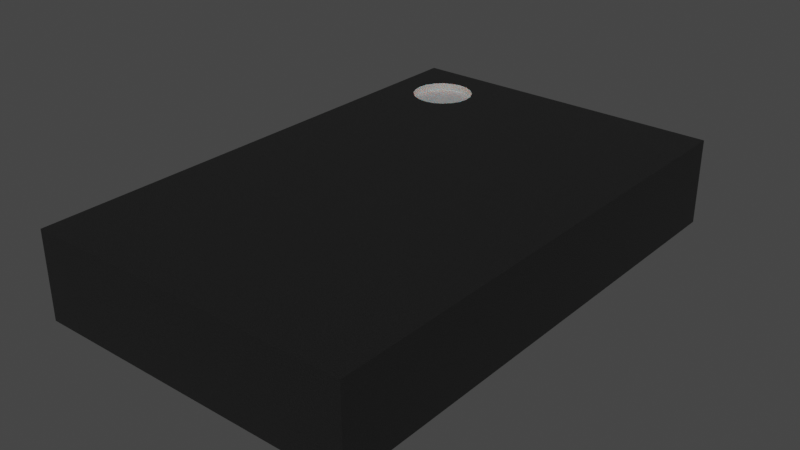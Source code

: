 # Source: Oscillator_SMD_Abracon_ASFLMB_5x3.2x0.85mm.blend  (saved by Blender 4.1.23; exported with 4.5.12 LTS)
import bpy
from mathutils import Matrix  # noqa: F401  (used for matrix-valued properties, if any)

bpy.ops.wm.read_factory_settings(use_empty=True)
scene = bpy.context.scene
scene.name = 'Scene'

# ---- collections
col_collection = bpy.data.collections.new('Collection'); scene.collection.children.link(col_collection)

# ---- materials (node trees are filled in below, after node groups)
mat_metal_pins = bpy.data.materials.new('metal_pins')
mat_metal_pins.use_transparent_shadow = False
mat_metal_pins.preview_render_type = 'CUBE'
mat_metal_pins.use_preview_world = True
mat_plastic_matte_black = bpy.data.materials.new('plastic_matte_black')
mat_plastic_matte_black.use_transparent_shadow = False
mat_plastic_matte_black.preview_render_type = 'CUBE'
mat_white_markings = bpy.data.materials.new('white_markings')
mat_white_markings.use_transparent_shadow = False
mat_white_markings.preview_render_type = 'FLAT'

# ---- material node trees
mat_metal_pins.use_nodes = True; mat_metal_pins.node_tree.nodes.clear()
_N = mat_metal_pins.node_tree.nodes; _L = mat_metal_pins.node_tree.links
n0 = _N.new('ShaderNodeMapping'); n0.name = 'Mapping'; n0.location = (-1447, -91)
n0.inputs[3].default_value = (4.8, 1.2, 1.1)
n1 = _N.new('ShaderNodeBsdfPrincipled'); n1.name = 'Principled BSDF'; n1.location = (-560, 254)
n1.distribution = 'GGX'
n1.subsurface_method = 'BURLEY'
n1.inputs[1].default_value = 0.7818
n1.inputs[2].default_value = 0.2886
n1.inputs[3].default_value = 1.45
n1.inputs[13].default_value = 0.0
n1.inputs[27].default_value = (0.0, 0.0, 0.0, 1.0)
n1.inputs[28].default_value = 1.0
n2 = _N.new('ShaderNodeOutputMaterial'); n2.name = 'Material Output.002'; n2.location = (-205, 253)
n2.width = 213
n3 = _N.new('ShaderNodeTexNoise'); n3.name = 'Noise Texture.002'; n3.location = (-1228, -73)
n3.inputs[2].default_value = 0.1
n3.inputs[3].default_value = 7.0
n3.inputs[4].default_value = 0.6
n3.inputs[8].default_value = 0.4
n4 = _N.new('ShaderNodeTexCoord'); n4.name = 'Texture Coordinate'; n4.location = (-1636, -116)
n5 = _N.new('ShaderNodeMix'); n5.name = 'Mix.001'; n5.location = (-921, 45)
n5.data_type = 'RGBA'
n5.inputs[6].default_value = (0.9398, 0.9547, 1.0, 1.0)
n5.inputs[7].default_value = (0.13, 0.1259, 0.1359, 1.0)
n6 = _N.new('ShaderNodeBump'); n6.name = 'Bump.001'; n6.location = (-1001, -227)
n6.inputs[0].default_value = 0.05
n6.inputs[1].default_value = 0.01
n6.inputs[2].default_value = 1.0
_L.new(n1.outputs[0], n2.inputs[0])
_L.new(n3.outputs[0], n6.inputs[3])
_L.new(n0.outputs[0], n3.inputs[0])
_L.new(n3.outputs[0], n5.inputs[0])
_L.new(n4.outputs[3], n0.inputs[0])
_L.new(n5.outputs[2], n1.inputs[0])
_L.new(n6.outputs[0], n1.inputs[5])
n2.is_active_output = True
mat_plastic_matte_black.use_nodes = True; mat_plastic_matte_black.node_tree.nodes.clear()
_N = mat_plastic_matte_black.node_tree.nodes; _L = mat_plastic_matte_black.node_tree.links
n0 = _N.new('ShaderNodeOutputMaterial'); n0.name = 'Material Output'; n0.location = (463, 300)
n1 = _N.new('ShaderNodeBsdfPrincipled'); n1.name = 'Principled BSDF'; n1.location = (173, 300)
n1.distribution = 'GGX'
n1.subsurface_method = 'BURLEY'
n1.inputs[1].default_value = 0.06818
n1.inputs[2].default_value = 0.5182
n1.inputs[3].default_value = 1.45
n1.inputs[13].default_value = 0.6432
n1.inputs[20].default_value = 0.1027
n1.inputs[27].default_value = (0.0, 0.0, 0.0, 1.0)
n1.inputs[28].default_value = 1.0
n2 = _N.new('ShaderNodeTexCoord'); n2.name = 'Texture Coordinate'; n2.location = (-1001, 105)
n3 = _N.new('ShaderNodeBump'); n3.name = 'Bump'; n3.location = (-135, -86)
n3.inputs[0].default_value = 0.1
n3.inputs[1].default_value = 0.4
n3.inputs[2].default_value = 1.0
n4 = _N.new('ShaderNodeMapping'); n4.name = 'Mapping'; n4.location = (-755, 143)
n4.inputs[3].default_value = (2.0, 2.0, 2.0)
n5 = _N.new('ShaderNodeValToRGB'); n5.name = 'ColorRamp'; n5.location = (-147, 213)
while len(n5.color_ramp.elements) > 1: n5.color_ramp.elements.remove(n5.color_ramp.elements[-1])
n5.color_ramp.elements[0].position = 0.0; n5.color_ramp.elements[0].color = (0.005014, 0.005014, 0.005014, 1.0)
_e = n5.color_ramp.elements.new(0.9955); _e.color = (0.01269, 0.01269, 0.01269, 1.0)
n6 = _N.new('ShaderNodeTexNoise'); n6.name = 'Noise Texture'; n6.location = (-455, 203)
n6.inputs[2].default_value = 200.0
n6.inputs[3].default_value = 5.6
n6.inputs[4].default_value = 0.5208
_L.new(n1.outputs[0], n0.inputs[0])
_L.new(n6.outputs[0], n5.inputs[0])
_L.new(n5.outputs[0], n1.inputs[0])
_L.new(n2.outputs[2], n4.inputs[0])
_L.new(n4.outputs[0], n6.inputs[0])
_L.new(n6.outputs[0], n3.inputs[3])
_L.new(n3.outputs[0], n1.inputs[5])
n0.is_active_output = True
mat_white_markings.use_nodes = True; mat_white_markings.node_tree.nodes.clear()
_N = mat_white_markings.node_tree.nodes; _L = mat_white_markings.node_tree.links
n0 = _N.new('ShaderNodeOutputMaterial'); n0.name = 'Material Output'; n0.location = (300, 300)
n1 = _N.new('ShaderNodeBsdfPrincipled'); n1.name = 'Principled BSDF'; n1.location = (-34, 272)
n1.distribution = 'GGX'
n1.subsurface_method = 'BURLEY'
n1.inputs[1].default_value = 0.02
n1.inputs[2].default_value = 0.4636
n1.inputs[3].default_value = 1.4
n1.inputs[8].default_value = 1.0
n1.inputs[10].default_value = 0.3682
n1.inputs[13].default_value = 0.6591
n1.inputs[18].default_value = 0.2318
n1.inputs[20].default_value = 0.6709
n1.inputs[24].default_value = 0.1191
n1.inputs[27].default_value = (0.0, 0.0, 0.0, 1.0)
n1.inputs[28].default_value = 1.0
n2 = _N.new('ShaderNodeMapping'); n2.name = 'Mapping'; n2.location = (-1010, 265)
n2.inputs[3].default_value = (3.0, 1.0, 1.0)
n3 = _N.new('ShaderNodeTexCoord'); n3.name = 'Texture Coordinate'; n3.location = (-1250, 180)
n4 = _N.new('ShaderNodeBump'); n4.name = 'Bump'; n4.location = (-376, -99)
n4.inputs[0].default_value = 0.05
n4.inputs[1].default_value = 1.0
n4.inputs[2].default_value = 1.0
n5 = _N.new('ShaderNodeTexNoise'); n5.name = 'Noise Texture'; n5.location = (-662, 176)
n5.inputs[2].default_value = 88.0
n5.inputs[3].default_value = 10.8
n5.inputs[4].default_value = 0.9167
n5.inputs[8].default_value = 1.6
n6 = _N.new('ShaderNodeValToRGB'); n6.name = 'ColorRamp'; n6.location = (-354, 186)
while len(n6.color_ramp.elements) > 1: n6.color_ramp.elements.remove(n6.color_ramp.elements[-1])
n6.color_ramp.elements[0].position = 0.0; n6.color_ramp.elements[0].color = (0.2596, 0.2596, 0.2596, 1.0)
_e = n6.color_ramp.elements.new(1.0); _e.color = (0.6303, 0.6303, 0.6303, 1.0)
n7 = _N.new('ShaderNodeMix'); n7.name = 'Mix'; n7.location = (-204, 152)
n7.data_type = 'RGBA'
n7.inputs[0].default_value = 0.3682
n7.inputs[7].default_value = (0.2525, 0.2525, 0.2525, 1.0)
_L.new(n5.outputs[0], n6.inputs[0])
_L.new(n1.outputs[0], n0.inputs[0])
_L.new(n3.outputs[2], n2.inputs[0])
_L.new(n2.outputs[0], n5.inputs[0])
_L.new(n5.outputs[0], n4.inputs[3])
_L.new(n4.outputs[0], n1.inputs[5])
_L.new(n6.outputs[0], n7.inputs[6])
_L.new(n7.outputs[2], n1.inputs[0])
n0.is_active_output = True

# ---- world
world_world = bpy.data.worlds.new('World'); scene.world = world_world
world_world.use_nodes = True; world_world.node_tree.nodes.clear()
_N = world_world.node_tree.nodes; _L = world_world.node_tree.links
n0 = _N.new('ShaderNodeOutputWorld'); n0.name = 'World Output'; n0.location = (300, 300)
n1 = _N.new('ShaderNodeBackground'); n1.name = 'Background'; n1.location = (10, 300)
n1.inputs[0].default_value = (0.05088, 0.05088, 0.05088, 1.0)
_L.new(n1.outputs[0], n0.inputs[0])
n0.is_active_output = True
world_world.color = (0.05088, 0.05088, 0.05088)
world_world.use_sun_shadow = False
world_world.sun_shadow_jitter_overblur = 0.0

# ---- meshes
me_shape_9_indexedfaceset_022 = bpy.data.meshes.new('SHAPE_9_IndexedFaceSet.022')
me_shape_9_indexedfaceset_022.from_pydata([(-0.2648, 0.02953, 0.5512), (-0.9843, 0.02953, 0.6299), (0.9843, 0.02953, 0.6299), (0.9843, 0.02953, -0.6299), (0.2638, 0.02953, -0.374), (0.7362, 0.02953, -0.5512), (0.7362, 0.02953, -0.3543), (-0.7372, 0.02953, 0.2756), (-0.7372, 0.02953, -0.5512), (-0.2648, 0.02953, -0.5512), (-0.2648, 0.02953, -0.2756), (0.2648, 0.02953, 0.5512), (0.9843, 0.3642, 0.6299), (0.9843, 0.3642, -0.6299), (-0.9843, 0.3642, 0.6299), (-0.9843, 0.02953, -0.6299), (-0.9843, 0.3642, -0.6299), (-0.7372, 0.02953, 0.5512), (-0.2648, 0.02953, 0.2756), (-0.2648, 0.02913, 0.5512), (-0.7372, 0.02913, 0.5512), (-0.2648, 0.02913, 0.2756), (-0.7372, 0.02913, 0.2756), (-0.7372, 0.02953, -0.2756), (-0.7372, 0.02913, -0.5512), (-0.2648, 0.02913, -0.2756), (-0.7372, 0.02913, -0.2756), (-0.2648, 0.02913, -0.5512), (0.7756, 0.02913, -0.2756), (0.7756, 0.02953, -0.2756), (0.3622, 0.02913, -0.2756), (0.3622, 0.02953, -0.2756), (0.2638, 0.02913, -0.374), (0.2638, 0.02913, -0.5512), (0.2638, 0.02953, -0.5512), (0.7362, 0.02913, -0.5512), (0.7362, 0.02913, -0.3543), (0.7756, 0.02953, -0.3543), (0.7756, 0.02913, -0.3543), (0.2648, 0.02953, 0.2756), (0.7372, 0.02953, 0.2756), (0.7372, 0.02913, 0.5512), (0.7372, 0.02953, 0.5512), (0.2648, 0.02913, 0.2756), (0.2648, 0.02913, 0.5512), (0.7372, 0.02913, 0.2756), (-0.7615, 0.3642, 0.2912), (-0.798, 0.3642, 0.2969), (-0.8309, 0.3642, 0.3137), (-0.857, 0.3642, 0.3399), (-0.8738, 0.3642, 0.3728), (-0.8796, 0.3642, 0.4093), (-0.8738, 0.3642, 0.4458), (-0.857, 0.3642, 0.4787), (-0.8309, 0.3642, 0.5048), (-0.798, 0.3642, 0.5216), (-0.7615, 0.3642, 0.5274), (-0.725, 0.3642, 0.5216), (-0.692, 0.3642, 0.5048), (-0.6659, 0.3642, 0.4787), (-0.6491, 0.3642, 0.4458), (-0.6434, 0.3642, 0.4093), (-0.6491, 0.3642, 0.3728), (-0.6659, 0.3642, 0.3399), (-0.692, 0.3642, 0.3137), (-0.725, 0.3642, 0.2969), (-0.7615, 0.3369, 0.2912), (-0.798, 0.3369, 0.2969), (-0.8309, 0.3369, 0.3137), (-0.857, 0.3369, 0.3399), (-0.8738, 0.3369, 0.3728), (-0.8796, 0.3369, 0.4093), (-0.8738, 0.3369, 0.4458), (-0.857, 0.3369, 0.4787), (-0.8309, 0.3369, 0.5048), (-0.798, 0.3369, 0.5216), (-0.7615, 0.3369, 0.5274), (-0.725, 0.3369, 0.5216), (-0.692, 0.3369, 0.5048), (-0.6659, 0.3369, 0.4787), (-0.6491, 0.3369, 0.4458), (-0.6434, 0.3369, 0.4093), (-0.6491, 0.3369, 0.3728), (-0.6659, 0.3369, 0.3399), (-0.692, 0.3369, 0.3137), (-0.725, 0.3369, 0.2969), (-0.7615, 0.3369, 0.4093)], [], [(0, 18, 21), (0, 21, 19), (68, 67, 86), (13, 12, 16), (23, 8, 15), (9, 15, 8), (1, 7, 23), (1, 23, 15), (17, 7, 1), (4, 9, 10), (4, 34, 9), (18, 10, 23), (18, 23, 7), (31, 4, 10), (0, 17, 1), (3, 34, 5), (37, 5, 6), (37, 3, 5), (29, 3, 37), (39, 10, 18), (39, 31, 10), (11, 18, 0), (11, 39, 18), (40, 29, 31), (40, 31, 39), (2, 40, 42), (2, 42, 11), (2, 3, 29), (2, 29, 40), (1, 2, 11), (1, 11, 0), (3, 15, 9), (3, 9, 34), (12, 3, 2), (12, 13, 3), (16, 14, 1), (16, 1, 15), (14, 2, 1), (14, 12, 2), (16, 3, 13), (16, 15, 3), (7, 17, 20), (7, 20, 22), (18, 7, 22), (18, 22, 21), (17, 0, 19), (17, 19, 20), (19, 21, 22), (19, 22, 20), (8, 23, 26), (8, 26, 24), (9, 8, 24), (9, 24, 27), (10, 9, 27), (10, 27, 25), (23, 10, 25), (23, 25, 26), (25, 27, 24), (25, 24, 26), (31, 29, 28), (31, 28, 30), (32, 31, 30), (4, 31, 32), (34, 4, 32), (34, 32, 33), (5, 34, 33), (5, 33, 35), (6, 5, 35), (6, 35, 36), (37, 6, 36), (37, 36, 38), (29, 37, 38), (29, 38, 28), (30, 33, 32), (35, 33, 30), (36, 35, 30), (28, 38, 36), (28, 36, 30), (40, 39, 43), (40, 43, 45), (42, 40, 45), (42, 45, 41), (11, 42, 41), (11, 41, 44), (39, 11, 44), (39, 44, 43), (41, 43, 44), (41, 45, 43), (61, 60, 80, 81), (54, 53, 73, 74), (47, 46, 66, 67), (62, 61, 81, 82), (55, 54, 74, 75), (48, 47, 67, 68), (63, 62, 82, 83), (56, 55, 75, 76), (49, 48, 68, 69), (64, 63, 83, 84), (57, 56, 76, 77), (50, 49, 69, 70), (65, 64, 84, 85), (58, 57, 77, 78), (51, 50, 70, 71), (46, 65, 85, 66), (59, 58, 78, 79), (52, 51, 71, 72), (60, 59, 79, 80), (53, 52, 72, 73), (83, 82, 86), (76, 75, 86), (69, 68, 86), (84, 83, 86), (77, 76, 86), (70, 69, 86), (85, 84, 86), (78, 77, 86), (71, 70, 86), (66, 85, 86), (79, 78, 86), (72, 71, 86), (80, 79, 86), (73, 72, 86), (81, 80, 86), (74, 73, 86), (67, 66, 86), (82, 81, 86), (75, 74, 86), (14, 54, 55), (53, 54, 14), (52, 53, 14), (51, 52, 14), (55, 56, 14), (56, 57, 14), (14, 57, 12), (57, 58, 12), (58, 59, 12), (59, 60, 12), (60, 61, 12), (61, 62, 12), (62, 63, 12), (63, 64, 12), (14, 16, 51), (51, 16, 50), (49, 50, 16), (48, 49, 16), (47, 48, 16), (46, 47, 16), (65, 46, 16), (64, 65, 16), (16, 12, 64)])
me_shape_9_indexedfaceset_022.polygons.foreach_set('material_index', [0, 0, 2, 1, 1, 1, 1, 1, 1, 1, 1, 1, 1, 1, 1, 1, 1, 1, 1, 1, 1, 1, 1, 1, 1, 1, 1, 1, 1, 1, 1, 1, 1, 1, 1, 1, 1, 1, 1, 1, 1, 0, 0, 0, 0, 0, 0, 0, 0, 0, 0, 0, 0, 0, 0, 0, 0, 0, 0, 0, 0, 0, 0, 0, 0, 0, 0, 0, 0, 0, 0, 0, 0, 0, 0, 0, 0, 0, 0, 0, 0, 0, 0, 0, 0, 0, 0, 0, 2, 2, 2, 2, 2, 2, 2, 2, 2, 2, 2, 2, 2, 2, 2, 2, 2, 2, 2, 2, 2, 2, 2, 2, 2, 2, 2, 2, 2, 2, 2, 2, 2, 2, 2, 2, 2, 2, 2, 1, 1, 1, 1, 1, 1, 1, 1, 1, 1, 1, 1, 1, 1, 1, 1, 1, 1, 1, 1, 1, 1, 1])
_uv = me_shape_9_indexedfaceset_022.uv_layers.new(name='UVMap')
_uv.uv.foreach_set('vector', [1.0, 1.0, 0.0, 1.0, 0.0, 0.0, 1.0, 1.0, 0.0, 0.0, 1.0, 0.0, 0.0, 0.0, 0.0, 0.0, 0.0, 0.0, 1.095, 0.1272, 1.095, 0.7672, 0.09455, 0.1272, 0.2201, 0.3072, 0.2201, 0.1672, 0.09455, 0.1272, 0.4601, 0.1672, 0.09455, 0.1272, 0.2201, 0.1672, 0.09455, 0.7672, 0.2201, 0.5872, 0.2201, 0.3072, 0.09455, 0.7672, 0.2201, 0.3072, 0.09455, 0.1272, 0.2201, 0.7272, 0.2201, 0.5872, 0.09455, 0.7672, 0.7286, 0.2572, 0.4601, 0.1672, 0.4601, 0.3072, 0.7286, 0.2572, 0.7286, 0.1672, 0.4601, 0.1672, 0.4601, 0.5872, 0.4601, 0.3072, 0.2201, 0.3072, 0.4601, 0.5872, 0.2201, 0.3072, 0.2201, 0.5872, 0.7786, 0.3072, 0.7286, 0.2572, 0.4601, 0.3072, 0.4601, 0.7272, 0.2201, 0.7272, 0.09455, 0.7672, 1.095, 0.1272, 0.7286, 0.1672, 0.9686, 0.1672, 0.9886, 0.2672, 0.9686, 0.1672, 0.9686, 0.2672, 0.9886, 0.2672, 1.095, 0.1272, 0.9686, 0.1672, 0.9886, 0.3072, 1.095, 0.1272, 0.9886, 0.2672, 0.7291, 0.5872, 0.4601, 0.3072, 0.4601, 0.5872, 0.7291, 0.5872, 0.7786, 0.3072, 0.4601, 0.3072, 0.7291, 0.7272, 0.4601, 0.5872, 0.4601, 0.7272, 0.7291, 0.7272, 0.7291, 0.5872, 0.4601, 0.5872, 0.9691, 0.5872, 0.9886, 0.3072, 0.7786, 0.3072, 0.9691, 0.5872, 0.7786, 0.3072, 0.7291, 0.5872, 1.095, 0.7672, 0.9691, 0.5872, 0.9691, 0.7272, 1.095, 0.7672, 0.9691, 0.7272, 0.7291, 0.7272, 1.095, 0.7672, 1.095, 0.1272, 0.9886, 0.3072, 1.095, 0.7672, 0.9886, 0.3072, 0.9691, 0.5872, 0.09455, 0.7672, 1.095, 0.7672, 0.7291, 0.7272, 0.09455, 0.7672, 0.7291, 0.7272, 0.4601, 0.7272, 1.095, 0.1272, 0.09455, 0.1272, 0.4601, 0.1672, 1.095, 0.1272, 0.4601, 0.1672, 0.7286, 0.1672, 0.592, 0.7672, 0.422, 0.1272, 0.422, 0.7672, 0.592, 0.7672, 0.592, 0.1272, 0.422, 0.1272, 0.592, 0.1272, 0.592, 0.7672, 0.422, 0.7672, 0.592, 0.1272, 0.422, 0.7672, 0.422, 0.1272, 0.09455, 0.592, 1.095, 0.422, 0.09455, 0.422, 0.09455, 0.592, 1.095, 0.592, 1.095, 0.422, 0.09455, 0.592, 1.095, 0.422, 1.095, 0.592, 0.09455, 0.592, 0.09455, 0.422, 1.095, 0.422, 0.0, 1.0, 1.0, 1.0, 1.0, 0.0, 0.0, 1.0, 1.0, 0.0, 0.0, 0.0, 1.0, 1.0, 0.0, 1.0, 0.0, 0.0, 1.0, 1.0, 0.0, 0.0, 1.0, 0.0, 0.0, 1.0, 1.0, 1.0, 1.0, 0.0, 0.0, 1.0, 1.0, 0.0, 0.0, 0.0, 1.0, 1.0, 1.0, 0.0, 0.0, 0.0, 1.0, 1.0, 0.0, 0.0, 0.0, 1.0, 0.0, 1.0, 1.0, 1.0, 1.0, 0.0, 0.0, 1.0, 1.0, 0.0, 0.0, 0.0, 1.0, 1.0, 0.0, 1.0, 0.0, 0.0, 1.0, 1.0, 0.0, 0.0, 1.0, 0.0, 1.0, 1.0, 0.0, 1.0, 0.0, 0.0, 1.0, 1.0, 0.0, 0.0, 1.0, 0.0, 0.0, 1.0, 1.0, 1.0, 1.0, 0.0, 0.0, 1.0, 1.0, 0.0, 0.0, 0.0, 1.0, 1.0, 1.0, 0.0, 0.0, 0.0, 1.0, 1.0, 0.0, 0.0, 0.0, 1.0, 0.0, 1.0, 1.0, 1.0, 1.0, 0.0, 0.0, 1.0, 1.0, 0.0, 0.0, 0.0, 0.0, 0.0, 1.0, 1.0, 1.0, 1.0, 0.0, 0.0, 1.0, 1.0, 0.0, 0.0, 0.0, 1.0, 1.0, 1.0, 1.0, 0.0, 0.0, 1.0, 1.0, 0.0, 0.0, 0.0, 1.0, 1.0, 0.0, 1.0, 0.0, 0.0, 1.0, 1.0, 0.0, 0.0, 1.0, 0.0, 1.0, 1.0, 0.0, 1.0, 0.0, 0.0, 1.0, 1.0, 0.0, 0.0, 1.0, 0.0, 1.0, 1.0, 0.0, 1.0, 0.0, 0.0, 1.0, 1.0, 0.0, 0.0, 1.0, 0.0, 1.0, 1.0, 0.0, 1.0, 0.0, 0.0, 1.0, 1.0, 0.0, 0.0, 1.0, 0.0, 0.1923, 1.0, 0.0, 0.0, 0.0, 0.6429, 0.9231, 0.0, 0.0, 0.0, 0.1923, 1.0, 0.9231, 0.7143, 0.9231, 0.0, 0.1923, 1.0, 1.0, 1.0, 1.0, 0.7143, 0.9231, 0.7143, 1.0, 1.0, 0.9231, 0.7143, 0.1923, 1.0, 1.0, 1.0, 0.0, 1.0, 0.0, 0.0, 1.0, 1.0, 0.0, 0.0, 1.0, 0.0, 1.0, 1.0, 0.0, 1.0, 0.0, 0.0, 1.0, 1.0, 0.0, 0.0, 1.0, 0.0, 0.0, 1.0, 1.0, 1.0, 1.0, 0.0, 0.0, 1.0, 1.0, 0.0, 0.0, 0.0, 0.0, 1.0, 1.0, 1.0, 1.0, 0.0, 0.0, 1.0, 1.0, 0.0, 0.0, 0.0, 1.0, 1.0, 0.0, 0.0, 0.0, 1.0, 1.0, 1.0, 1.0, 0.0, 0.0, 0.0, 0.0, 0.0, 0.0, 0.0, 0.0, 0.0, 0.0, 0.0, 0.0, 0.0, 0.0, 0.0, 0.0, 0.0, 0.0, 0.0, 0.0, 0.0, 0.0, 0.0, 0.0, 0.0, 0.0, 0.0, 0.0, 0.0, 0.0, 0.0, 0.0, 0.0, 0.0, 0.0, 0.0, 0.0, 0.0, 0.0, 0.0, 0.0, 0.0, 0.0, 0.0, 0.0, 0.0, 0.0, 0.0, 0.0, 0.0, 0.0, 0.0, 0.0, 0.0, 0.0, 0.0, 0.0, 0.0, 0.0, 0.0, 0.0, 0.0, 0.0, 0.0, 0.0, 0.0, 0.0, 0.0, 0.0, 0.0, 0.0, 0.0, 0.0, 0.0, 0.0, 0.0, 0.0, 0.0, 0.0, 0.0, 0.0, 0.0, 0.0, 0.0, 0.0, 0.0, 0.0, 0.0, 0.0, 0.0, 0.0, 0.0, 0.0, 0.0, 0.0, 0.0, 0.0, 0.0, 0.0, 0.0, 0.0, 0.0, 0.0, 0.0, 0.0, 0.0, 0.0, 0.0, 0.0, 0.0, 0.0, 0.0, 0.0, 0.0, 0.0, 0.0, 0.0, 0.0, 0.0, 0.0, 0.0, 0.0, 0.0, 0.0, 0.0, 0.0, 0.0, 0.0, 0.0, 0.0, 0.0, 0.0, 0.0, 0.0, 0.0, 0.0, 0.0, 0.0, 0.0, 0.0, 0.0, 0.0, 0.0, 0.0, 0.0, 0.0, 0.0, 0.0, 0.0, 0.0, 0.0, 0.0, 0.0, 0.0, 0.0, 0.0, 0.0, 0.0, 0.0, 0.0, 0.0, 0.0, 0.0, 0.0, 0.0, 0.0, 0.0, 0.0, 0.0, 0.0, 0.0, 0.0, 0.0, 0.0, 0.0, 0.0, 0.0, 0.0, 0.0, 0.0, 0.0, 0.0, 0.0, 0.0, 0.0, 0.0, 0.0, 0.0, 0.0, 0.0, 0.0, 0.0, 0.0, 0.0, 0.0, 0.0, 0.0, 0.0, 0.0, 0.0, 0.0, 0.0, 0.0, 0.0, 0.0, 0.0, 0.0, 0.0, 0.0, 0.0, 0.0, 0.0, 0.0, 0.0, 0.0, 0.0, 0.0, 0.0, 0.0, 0.0, 0.0, 0.0, 0.0, 0.0, 0.0, 0.0, 0.0, 0.0, 0.0, 0.0, 0.0, 0.0, 0.0, 0.0, 0.0, 0.0, 0.0, 0.0, 0.0, 0.0, 0.0, 0.0, 0.0, 0.0, 0.0, 0.0, 0.0, 0.0, 0.0, 0.0, 0.0, 0.0, 0.0, 0.0, 0.0, 0.0, 0.0, 0.0, 0.0, 0.0, 0.0, 0.0, 0.0, 0.0, 0.0, 0.0, 0.0, 0.0, 0.0, 0.0, 0.0, 0.0, 0.0, 0.0, 0.0, 0.0, 0.0, 0.09455, 0.7672, 0.1725, 0.7037, 0.1892, 0.7122, 0.1592, 0.6904, 0.1725, 0.7037, 0.09455, 0.7672, 0.1507, 0.6737, 0.1592, 0.6904, 0.09455, 0.7672, 0.1477, 0.6551, 0.1507, 0.6737, 0.09455, 0.7672, 0.1892, 0.7122, 0.2077, 0.7151, 0.09455, 0.7672, 0.2077, 0.7151, 0.2263, 0.7122, 0.09455, 0.7672, 0.09455, 0.7672, 0.2263, 0.7122, 1.095, 0.7672, 0.2263, 0.7122, 0.243, 0.7037, 1.095, 0.7672, 0.243, 0.7037, 0.2563, 0.6904, 1.095, 0.7672, 0.2563, 0.6904, 0.2648, 0.6737, 1.095, 0.7672, 0.2648, 0.6737, 0.2677, 0.6551, 1.095, 0.7672, 0.2677, 0.6551, 0.2648, 0.6366, 1.095, 0.7672, 0.2648, 0.6366, 0.2563, 0.6199, 1.095, 0.7672, 0.2563, 0.6199, 0.243, 0.6066, 1.095, 0.7672, 0.09455, 0.7672, 0.09455, 0.1272, 0.1477, 0.6551, 0.1477, 0.6551, 0.09455, 0.1272, 0.1507, 0.6366, 0.1592, 0.6199, 0.1507, 0.6366, 0.09455, 0.1272, 0.1725, 0.6066, 0.1592, 0.6199, 0.09455, 0.1272, 0.1892, 0.5981, 0.1725, 0.6066, 0.09455, 0.1272, 0.2077, 0.5951, 0.1892, 0.5981, 0.09455, 0.1272, 0.2263, 0.5981, 0.2077, 0.5951, 0.09455, 0.1272, 0.243, 0.6066, 0.2263, 0.5981, 0.09455, 0.1272, 0.09455, 0.1272, 1.095, 0.7672, 0.243, 0.6066])
me_shape_9_indexedfaceset_022.materials.append(mat_metal_pins)
me_shape_9_indexedfaceset_022.materials.append(mat_plastic_matte_black)
me_shape_9_indexedfaceset_022.materials.append(mat_white_markings)
me_shape_9_indexedfaceset_022.update()

# ---- objects
ob_oscillator_smd_abracon_asflmb_5x3_2x0_85mm = bpy.data.objects.new('Oscillator_SMD_Abracon_ASFLMB_5x3.2x0.85mm', me_shape_9_indexedfaceset_022)

# ---- transforms, parenting, visibility, modifiers, constraints
ob_oscillator_smd_abracon_asflmb_5x3_2x0_85mm.location = (0.0, 1.776e-15, 0.0)
ob_oscillator_smd_abracon_asflmb_5x3_2x0_85mm.rotation_euler = (1.571, -0.0, -1.571)
ob_oscillator_smd_abracon_asflmb_5x3_2x0_85mm.scale = (2.54, 2.54, 2.54)

# ---- collection membership
col_collection.objects.link(ob_oscillator_smd_abracon_asflmb_5x3_2x0_85mm)

# ---- scene / render settings (as saved in the file)
scene.frame_start = 1; scene.frame_end = 250; scene.frame_set(1)
scene.render.engine = 'BLENDER_EEVEE_NEXT'
scene.cycles.sampling_pattern = 'TABULATED_SOBOL'
scene.cycles.use_light_tree = False
scene.eevee.ray_tracing_options.trace_max_roughness = 0.0
scene.view_settings.view_transform = 'Filmic'
bpy.context.view_layer.update()

# ---- added for rendering (the .blend has no active camera and no usable light): camera, sun
cam_auto = bpy.data.cameras.new('AutoCamera')
cam_auto.lens = 50.0
cam_auto.sensor_width = 36.0
cam_auto.clip_end = 1000.0
ob_auto_camera = bpy.data.objects.new('AutoCamera', cam_auto)
scene.collection.objects.link(ob_auto_camera)
ob_auto_camera.location = (5.54859, -6.65831, 4.93837)
ob_auto_camera.rotation_euler = (1.09748, -7.21219e-08, 0.694738)
scene.camera = ob_auto_camera
light_auto_sun = bpy.data.lights.new('AutoSun', 'SUN')
light_auto_sun.energy = 3.0
light_auto_sun.angle = 0.0523599
ob_auto_sun = bpy.data.objects.new('AutoSun', light_auto_sun)
scene.collection.objects.link(ob_auto_sun)
ob_auto_sun.rotation_euler = (0.872665, 0.174533, 0.523599)
bpy.context.view_layer.update()
